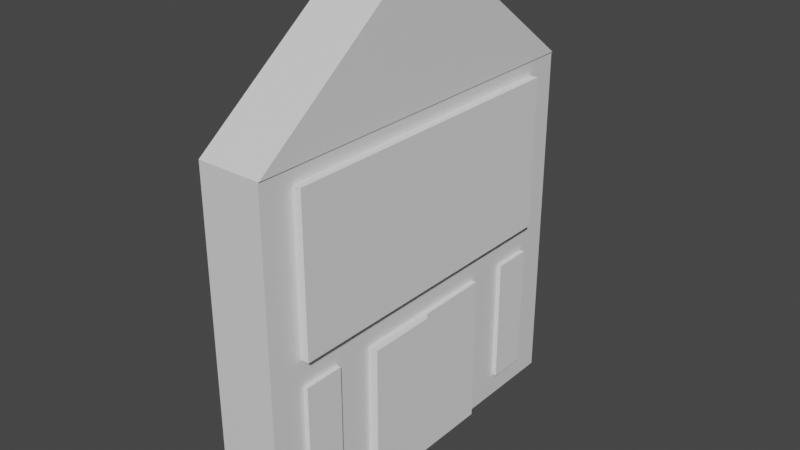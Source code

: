 # Source: musicvenue.blend  (saved by Blender 2.82.7; exported with 4.5.12 LTS)
import bpy
from mathutils import Matrix  # noqa: F401  (used for matrix-valued properties, if any)

bpy.ops.wm.read_factory_settings(use_empty=True)
scene = bpy.context.scene
scene.name = 'Scene'

# ---- collections
col_collection = bpy.data.collections.new('Collection'); scene.collection.children.link(col_collection)

# ---- materials (node trees are filled in below, after node groups)
mat_material = bpy.data.materials.new('Material')
mat_material.alpha_threshold = 0.0
mat_material.use_transparent_shadow = False
mat_material.line_color = (0.0, 0.0, 0.0, 1.0)

# ---- material node trees
mat_material.use_nodes = True; mat_material.node_tree.nodes.clear()
_N = mat_material.node_tree.nodes; _L = mat_material.node_tree.links
n0 = _N.new('ShaderNodeOutputMaterial'); n0.name = 'Material Output'; n0.location = (300, 300)
n1 = _N.new('ShaderNodeBsdfPrincipled'); n1.name = 'Principled BSDF'; n1.location = (10, 300)
n1.distribution = 'GGX'
n1.subsurface_method = 'BURLEY'
n1.inputs[2].default_value = 0.4
n1.inputs[3].default_value = 1.45
n1.inputs[27].default_value = (0.0, 0.0, 0.0, 1.0)
n1.inputs[28].default_value = 1.0
_L.new(n1.outputs[0], n0.inputs[0])
n0.is_active_output = True

# ---- world
world_world = bpy.data.worlds.new('World'); scene.world = world_world
world_world.use_nodes = True; world_world.node_tree.nodes.clear()
_N = world_world.node_tree.nodes; _L = world_world.node_tree.links
n0 = _N.new('ShaderNodeOutputWorld'); n0.name = 'World Output'; n0.location = (300, 300)
n1 = _N.new('ShaderNodeBackground'); n1.name = 'Background'; n1.location = (10, 300)
n1.inputs[0].default_value = (0.05088, 0.05088, 0.05088, 1.0)
_L.new(n1.outputs[0], n0.inputs[0])
n0.is_active_output = True
world_world.color = (0.05088, 0.05088, 0.05088)
world_world.use_sun_shadow = False
world_world.sun_shadow_jitter_overblur = 0.0

# ---- meshes
me_cube = bpy.data.meshes.new('Cube')
me_cube.from_pydata([(1.0, 6.074, 6.885), (1.0, 6.074, -6.885), (1.0, -6.074, 6.885), (1.0, -6.074, -6.885), (-1.0, 6.074, 6.885), (-1.0, 6.074, -6.885), (-1.0, -6.074, 6.885), (-1.0, -6.074, -6.885), (1.0, -1.18, 11.43), (1.0, -6.074, 6.885), (-1.0, -6.074, 6.885), (-1.0, -1.18, 11.43), (1.0, 6.074, 6.885), (1.0, 1.18, 11.43), (-1.0, 1.18, 11.43), (-1.0, 6.074, 6.885), (1.0, 2.025, 6.885), (1.0, -2.025, 6.885), (1.0, 2.811, 9.916), (1.0, 4.442, 8.401), (1.0, -6.074, 6.885), (1.0, -6.074, 6.885), (1.0, -0.3932, 11.43), (1.0, 0.3932, 11.43), (1.0, 6.074, 6.885), (1.0, 6.074, 6.885), (1.0, -2.025, 6.885), (1.0, -6.074, 6.885), (1.0, -2.811, 9.916), (1.0, -1.18, 11.43), (1.0, 4.442, 8.401), (1.0, 6.074, 6.885), (1.0, -6.074, 6.885), (1.0, -6.074, 6.885), (1.0, 0.3932, 11.43), (1.0, 1.18, 11.43), (1.0, 6.074, 6.885), (1.0, 6.074, 6.885), (1.0, 2.025, 6.885), (1.0, 2.811, 9.916), (1.0, -6.074, 6.885), (1.0, -0.3932, 11.43), (1.0, 6.074, 6.885), (1.0, 6.074, 0.0), (1.0, -6.074, 0.0), (1.0, -4.049, 6.885), (1.0, 0.0, -6.885), (1.0, 4.049, 6.885), (1.0, 0.0, 6.885), (1.034, -2.025, 6.885), (1.034, -6.074, 6.885), (1.034, 4.442, 8.401), (1.034, 6.074, 6.885), (1.034, -6.074, 6.885), (1.034, -6.074, 6.885), (1.034, 0.3932, 11.43), (1.034, 1.18, 11.43), (1.034, 6.074, 6.885), (1.034, 6.074, 6.885), (1.034, 2.025, 6.885), (1.034, -1.18, 11.43), (1.034, 2.811, 9.916), (1.034, -6.074, 6.885), (1.034, -0.3932, 11.43), (1.034, 6.074, 6.885)], [], [(37, 4, 15, 31, 36, 42), (3, 44, 27, 6, 7), (7, 6, 4, 5), (5, 1, 46, 3, 7), (1, 43, 37, 47, 38, 48, 26, 45, 27, 44, 3, 46), (5, 4, 37, 43, 1), (9, 21, 53, 54), (4, 6, 10, 11, 14, 15), (35, 14, 11, 29, 41, 34), (14, 35, 39, 30, 31, 15), (6, 27, 40, 32, 33, 10), (17, 2, 27, 45, 26), (29, 11, 10, 33, 28), (19, 12, 31, 30), (21, 9, 33, 32), (23, 13, 35, 34), (12, 25, 36, 31), (0, 16, 38, 47, 37), (16, 17, 26, 48, 38), (13, 18, 39, 35), (18, 19, 30, 39), (2, 20, 40, 27), (20, 21, 32, 40), (8, 22, 41, 29), (22, 23, 34, 41), (24, 0, 37, 42), (25, 24, 42, 36), (8, 29, 28), (8, 28, 9), (33, 9, 28), (50, 49, 59, 58, 64, 57, 52, 51, 61, 56, 55, 63, 60, 54, 53, 62), (19, 18, 61, 51), (13, 23, 55, 56), (20, 2, 50, 62), (25, 12, 52, 57), (21, 20, 62, 53), (16, 0, 58, 59), (22, 8, 60, 63), (17, 16, 59, 49), (23, 22, 63, 55), (2, 17, 49, 50), (0, 24, 64, 58), (8, 9, 54, 60), (12, 19, 51, 52), (24, 25, 57, 64), (18, 13, 56, 61)])
_uv = me_cube.uv_layers.new(name='UVMap')
_uv.uv.foreach_set('vector', [0.625, 0.5, 0.625, 0.25, 0.625, 0.25, 0.625, 0.5, 0.625, 0.5, 0.625, 0.5, 0.375, 0.75, 0.5, 0.75, 0.625, 0.75, 0.625, 1.0, 0.375, 1.0, 0.375, 0.0, 0.625, 0.0, 0.625, 0.25, 0.375, 0.25, 0.125, 0.5, 0.375, 0.5, 0.375, 0.625, 0.375, 0.75, 0.125, 0.75, 0.375, 0.5, 0.5, 0.5, 0.625, 0.5, 0.625, 0.5417, 0.625, 0.5833, 0.625, 0.625, 0.625, 0.6667, 0.625, 0.7083, 0.625, 0.75, 0.5, 0.75, 0.375, 0.75, 0.375, 0.625, 0.375, 0.25, 0.625, 0.25, 0.625, 0.5, 0.5, 0.5, 0.375, 0.5, 0.625, 0.75, 0.625, 0.75, 0.625, 0.75, 0.625, 0.75, 0.625, 0.25, 0.625, 0.0, 0.625, 0.0, 0.625, 0.1007, 0.625, 0.1493, 0.625, 0.25, 0.625, 0.6007, 0.875, 0.6007, 0.875, 0.6493, 0.625, 0.6493, 0.625, 0.6331, 0.625, 0.6169, 0.875, 0.6007, 0.625, 0.6007, 0.625, 0.5671, 0.625, 0.5336, 0.625, 0.5, 0.875, 0.5, 0.625, 1.0, 0.625, 0.75, 0.625, 0.75, 0.625, 0.75, 0.625, 0.75, 0.625, 1.0, 0.625, 0.6667, 0.625, 0.75, 0.625, 0.75, 0.625, 0.7083, 0.625, 0.6667, 0.625, 0.6493, 0.875, 0.6493, 0.875, 0.75, 0.625, 0.75, 0.625, 0.6829, 0.625, 0.5336, 0.625, 0.5, 0.625, 0.5, 0.625, 0.5336, 0.625, 0.75, 0.625, 0.75, 0.625, 0.75, 0.625, 0.75, 0.625, 0.6169, 0.625, 0.6007, 0.625, 0.6007, 0.625, 0.6169, 0.625, 0.5, 0.625, 0.5, 0.625, 0.5, 0.625, 0.5, 0.625, 0.5, 0.625, 0.5833, 0.625, 0.5833, 0.625, 0.5417, 0.625, 0.5, 0.625, 0.5833, 0.625, 0.6667, 0.625, 0.6667, 0.625, 0.625, 0.625, 0.5833, 0.625, 0.6007, 0.625, 0.5671, 0.625, 0.5671, 0.625, 0.6007, 0.625, 0.5671, 0.625, 0.5336, 0.625, 0.5336, 0.625, 0.5671, 0.625, 0.75, 0.625, 0.75, 0.625, 0.75, 0.625, 0.75, 0.625, 0.75, 0.625, 0.75, 0.625, 0.75, 0.625, 0.75, 0.625, 0.6493, 0.625, 0.6331, 0.625, 0.6331, 0.625, 0.6493, 0.625, 0.6331, 0.625, 0.6169, 0.625, 0.6169, 0.625, 0.6331, 0.625, 0.5, 0.625, 0.5, 0.625, 0.5, 0.625, 0.5, 0.625, 0.5, 0.625, 0.5, 0.625, 0.5, 0.625, 0.5, 0.625, 0.6493, 0.625, 0.6493, 0.625, 0.6829, 0.625, 0.6493, 0.625, 0.6829, 0.625, 0.75, 0.625, 0.75, 0.625, 0.75, 0.625, 0.6829, 0.625, 0.75, 0.625, 0.6667, 0.625, 0.5833, 0.625, 0.5, 0.625, 0.5, 0.625, 0.5, 0.625, 0.5, 0.625, 0.5336, 0.625, 0.5671, 0.625, 0.6007, 0.625, 0.6169, 0.625, 0.6331, 0.625, 0.6493, 0.625, 0.75, 0.625, 0.75, 0.625, 0.75, 0.625, 0.5336, 0.625, 0.5671, 0.625, 0.5671, 0.625, 0.5336, 0.625, 0.6007, 0.625, 0.6169, 0.625, 0.6169, 0.625, 0.6007, 0.625, 0.75, 0.625, 0.75, 0.625, 0.75, 0.625, 0.75, 0.625, 0.5, 0.625, 0.5, 0.625, 0.5, 0.625, 0.5, 0.625, 0.75, 0.625, 0.75, 0.625, 0.75, 0.625, 0.75, 0.625, 0.5833, 0.625, 0.5, 0.625, 0.5, 0.625, 0.5833, 0.625, 0.6331, 0.625, 0.6493, 0.625, 0.6493, 0.625, 0.6331, 0.625, 0.6667, 0.625, 0.5833, 0.625, 0.5833, 0.625, 0.6667, 0.625, 0.6169, 0.625, 0.6331, 0.625, 0.6331, 0.625, 0.6169, 0.625, 0.75, 0.625, 0.6667, 0.625, 0.6667, 0.625, 0.75, 0.625, 0.5, 0.625, 0.5, 0.625, 0.5, 0.625, 0.5, 0.625, 0.6493, 0.625, 0.75, 0.625, 0.75, 0.625, 0.6493, 0.625, 0.5, 0.625, 0.5336, 0.625, 0.5336, 0.625, 0.5, 0.625, 0.5, 0.625, 0.5, 0.625, 0.5, 0.625, 0.5, 0.625, 0.5671, 0.625, 0.6007, 0.625, 0.6007, 0.625, 0.5671])
me_cube.materials.append(mat_material)
me_cube.use_remesh_preserve_volume = False
me_cube.use_remesh_preserve_attributes = False
me_cube.use_mirror_vertex_groups = False
me_cube.update()
me_cube_001 = bpy.data.meshes.new('Cube.001')
me_cube_001.from_pydata([(-1.0, -1.0, -1.0), (-1.0, -1.0, 1.0), (-1.0, 1.0, -1.0), (-1.0, 1.0, 1.0), (1.653, -0.9638, -0.9638), (1.653, -0.9638, 0.9638), (1.0, 0.966, -0.966), (1.0, 0.966, 0.966), (1.653, -0.03617, -0.9638), (1.653, -0.03617, 0.9638), (1.0, 0.03402, 0.966), (1.0, -1.0, 1.0), (1.0, -1.0, -1.0), (1.0, 0.03402, -0.966), (1.0, 0.0, -1.0), (1.0, 1.0, -1.0), (1.0, 1.0, 1.0), (1.0, 0.0, 1.0)], [], [(0, 1, 3, 2), (2, 3, 16, 15), (12, 11, 1, 0), (2, 15, 14, 12, 0), (16, 3, 1, 11, 17), (8, 9, 5, 4), (6, 7, 10, 13), (5, 9, 17, 11), (8, 4, 12, 14), (4, 5, 11, 12), (9, 8, 14, 17), (6, 13, 14, 15), (7, 6, 15, 16), (10, 7, 16, 17), (13, 10, 17, 14)])
_uv = me_cube_001.uv_layers.new(name='UVMap')
_uv.uv.foreach_set('vector', [0.375, 0.0, 0.625, 0.0, 0.625, 0.25, 0.375, 0.25, 0.375, 0.25, 0.625, 0.25, 0.625, 0.5, 0.375, 0.5, 0.375, 0.75, 0.625, 0.75, 0.625, 1.0, 0.375, 1.0, 0.125, 0.5, 0.375, 0.5, 0.375, 0.625, 0.375, 0.75, 0.125, 0.75, 0.625, 0.5, 0.875, 0.5, 0.875, 0.75, 0.625, 0.75, 0.625, 0.625, 0.3795, 0.6295, 0.6205, 0.6295, 0.6205, 0.7455, 0.3795, 0.7455, 0.3793, 0.5043, 0.6207, 0.5043, 0.6207, 0.6207, 0.3793, 0.6207, 0.6205, 0.7455, 0.6205, 0.6295, 0.625, 0.625, 0.625, 0.75, 0.3795, 0.6295, 0.3795, 0.7455, 0.375, 0.75, 0.375, 0.625, 0.3795, 0.7455, 0.6205, 0.7455, 0.625, 0.75, 0.375, 0.75, 0.6205, 0.6295, 0.3795, 0.6295, 0.375, 0.625, 0.625, 0.625, 0.3793, 0.5043, 0.3793, 0.6207, 0.375, 0.625, 0.375, 0.5, 0.6207, 0.5043, 0.3793, 0.5043, 0.375, 0.5, 0.625, 0.5, 0.6207, 0.6207, 0.6207, 0.5043, 0.625, 0.5, 0.625, 0.625, 0.3793, 0.6207, 0.6207, 0.6207, 0.625, 0.625, 0.375, 0.625])
me_cube_001.use_remesh_fix_poles = True
me_cube_001.use_remesh_preserve_attributes = False
me_cube_001.use_mirror_vertex_groups = False
me_cube_001.update()
me_cube_002 = bpy.data.meshes.new('Cube.002')
me_cube_002.from_pydata([(-1.0, -1.0, -1.0), (-1.0, -1.0, 1.0), (-1.0, 1.0, -1.0), (-1.0, 1.0, 1.0), (1.0, -1.0, -1.0), (1.0, -1.0, 1.0), (1.0, 1.0, -1.0), (1.0, 1.0, 1.0)], [], [(0, 1, 3, 2), (2, 3, 7, 6), (6, 7, 5, 4), (4, 5, 1, 0), (2, 6, 4, 0), (7, 3, 1, 5)])
_uv = me_cube_002.uv_layers.new(name='UVMap')
_uv.uv.foreach_set('vector', [0.375, 0.0, 0.625, 0.0, 0.625, 0.25, 0.375, 0.25, 0.375, 0.25, 0.625, 0.25, 0.625, 0.5, 0.375, 0.5, 0.375, 0.5, 0.625, 0.5, 0.625, 0.75, 0.375, 0.75, 0.375, 0.75, 0.625, 0.75, 0.625, 1.0, 0.375, 1.0, 0.125, 0.5, 0.375, 0.5, 0.375, 0.75, 0.125, 0.75, 0.625, 0.5, 0.875, 0.5, 0.875, 0.75, 0.625, 0.75])
me_cube_002.use_remesh_fix_poles = True
me_cube_002.use_remesh_preserve_attributes = False
me_cube_002.use_mirror_vertex_groups = False
me_cube_002.update()
me_cube_003 = bpy.data.meshes.new('Cube.003')
me_cube_003.from_pydata([(-1.0, -1.0, -1.0), (-1.0, -1.0, 1.0), (-1.0, 1.0, -1.0), (-1.0, 1.0, 1.0), (1.0, -1.0, -1.0), (1.0, -1.0, 1.0), (1.0, 1.0, -1.0), (1.0, 1.0, 1.0)], [], [(0, 1, 3, 2), (2, 3, 7, 6), (6, 7, 5, 4), (4, 5, 1, 0), (2, 6, 4, 0), (7, 3, 1, 5)])
_uv = me_cube_003.uv_layers.new(name='UVMap')
_uv.uv.foreach_set('vector', [0.375, 0.0, 0.625, 0.0, 0.625, 0.25, 0.375, 0.25, 0.375, 0.25, 0.625, 0.25, 0.625, 0.5, 0.375, 0.5, 0.375, 0.5, 0.625, 0.5, 0.625, 0.75, 0.375, 0.75, 0.375, 0.75, 0.625, 0.75, 0.625, 1.0, 0.375, 1.0, 0.125, 0.5, 0.375, 0.5, 0.375, 0.75, 0.125, 0.75, 0.625, 0.5, 0.875, 0.5, 0.875, 0.75, 0.625, 0.75])
me_cube_003.use_remesh_fix_poles = True
me_cube_003.use_remesh_preserve_attributes = False
me_cube_003.use_mirror_vertex_groups = False
me_cube_003.update()
me_cube_004 = bpy.data.meshes.new('Cube.004')
me_cube_004.from_pydata([(-1.0, -1.0, -1.0), (-1.0, -1.0, 1.0), (-1.0, 1.0, -1.0), (-1.0, 1.0, 1.0), (1.0, -1.0, -1.0), (1.0, -1.0, 1.0), (1.0, 1.0, -1.0), (1.0, 1.0, 1.0)], [], [(0, 1, 3, 2), (2, 3, 7, 6), (6, 7, 5, 4), (4, 5, 1, 0), (2, 6, 4, 0), (7, 3, 1, 5)])
_uv = me_cube_004.uv_layers.new(name='UVMap')
_uv.uv.foreach_set('vector', [0.375, 0.0, 0.625, 0.0, 0.625, 0.25, 0.375, 0.25, 0.375, 0.25, 0.625, 0.25, 0.625, 0.5, 0.375, 0.5, 0.375, 0.5, 0.625, 0.5, 0.625, 0.75, 0.375, 0.75, 0.375, 0.75, 0.625, 0.75, 0.625, 1.0, 0.375, 1.0, 0.125, 0.5, 0.375, 0.5, 0.375, 0.75, 0.125, 0.75, 0.625, 0.5, 0.875, 0.5, 0.875, 0.75, 0.625, 0.75])
me_cube_004.use_remesh_fix_poles = True
me_cube_004.use_remesh_preserve_attributes = False
me_cube_004.use_mirror_vertex_groups = False
me_cube_004.update()

# ---- objects
ob_musicvenue = bpy.data.objects.new('MusicVenue', me_cube)
ob_door = bpy.data.objects.new('Door', me_cube_001)
ob_sign = bpy.data.objects.new('Sign', me_cube_002)
ob_leftwindow = bpy.data.objects.new('LeftWIndow', me_cube_003)
ob_rightwindow = bpy.data.objects.new('RIghtWindow', me_cube_004)

# ---- transforms, parenting, visibility, modifiers, constraints
ob_musicvenue.location = (0.0, 0.0, 0.0)
ob_musicvenue.scale = (1.0, 1.0, 0.8156)
ob_musicvenue.lock_rotations_4d = False
ob_musicvenue.empty_display_type = 'ARROWS'
ob_musicvenue.lineart.crease_threshold = 0.0
ob_door.location = (1.048, 0.0, -3.149)
ob_door.scale = (0.107, 2.38, 2.459)
ob_door.lineart.crease_threshold = 0.0
ob_sign.location = (1.008, 0.0, 2.694)
ob_sign.scale = (0.2536, 4.98, 2.459)
ob_sign.lineart.crease_threshold = 0.0
ob_leftwindow.location = (1.048, -4.301, -2.674)
ob_leftwindow.scale = (0.08962, 0.6327, 2.059)
ob_leftwindow.lineart.crease_threshold = 0.0
ob_rightwindow.location = (1.048, 4.335, -2.776)
ob_rightwindow.scale = (0.08962, 0.6327, 2.059)
ob_rightwindow.lineart.crease_threshold = 0.0

# ---- collection membership
col_collection.objects.link(ob_musicvenue)
col_collection.objects.link(ob_door)
col_collection.objects.link(ob_sign)
col_collection.objects.link(ob_leftwindow)
col_collection.objects.link(ob_rightwindow)

# ---- scene / render settings (as saved in the file)
scene.frame_start = 1; scene.frame_end = 250; scene.frame_set(1)
scene.render.engine = 'BLENDER_EEVEE_NEXT'
scene.cycles.use_denoising = False
scene.cycles.samples = 128
scene.cycles.sampling_pattern = 'TABULATED_SOBOL'
scene.cycles.use_adaptive_sampling = False
scene.cycles.use_light_tree = False
scene.view_settings.view_transform = 'Filmic'
bpy.context.view_layer.update()

# ---- added for rendering (the .blend has no active camera and no usable light): camera, sun
cam_auto = bpy.data.cameras.new('AutoCamera')
cam_auto.lens = 50.0
cam_auto.sensor_width = 36.0
cam_auto.clip_end = 1000.0
ob_auto_camera = bpy.data.objects.new('AutoCamera', cam_auto)
scene.collection.objects.link(ob_auto_camera)
ob_auto_camera.location = (18.0685, -21.5251, 16.2046)
ob_auto_camera.rotation_euler = (1.09748, -7.21219e-08, 0.694738)
scene.camera = ob_auto_camera
light_auto_sun = bpy.data.lights.new('AutoSun', 'SUN')
light_auto_sun.energy = 3.0
light_auto_sun.angle = 0.0523599
ob_auto_sun = bpy.data.objects.new('AutoSun', light_auto_sun)
scene.collection.objects.link(ob_auto_sun)
ob_auto_sun.rotation_euler = (0.872665, 0.174533, 0.523599)
bpy.context.view_layer.update()
